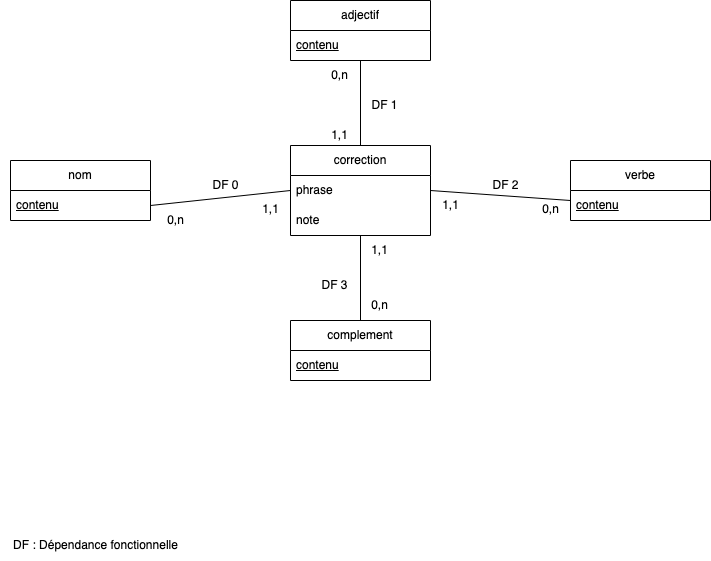

The diagram above was exported from draw.io. Its source (the exported page's mxGraphModel, read from the mxfile embedded in the PNG):
<mxGraphModel dx="951" dy="669" grid="1" gridSize="10" guides="1" tooltips="1" connect="1" arrows="1" fold="1" page="1" pageScale="1" pageWidth="827" pageHeight="1169" math="0" shadow="0">
  <root>
    <mxCell id="0" />
    <mxCell id="1" parent="0" />
    <mxCell id="6" value="nom" style="swimlane;fontStyle=0;childLayout=stackLayout;horizontal=1;startSize=30;horizontalStack=0;resizeParent=1;resizeParentMax=0;resizeLast=0;collapsible=1;marginBottom=0;whiteSpace=wrap;html=1;" vertex="1" parent="1">
      <mxGeometry x="40" y="280" width="140" height="60" as="geometry" />
    </mxCell>
    <mxCell id="7" value="&lt;u&gt;contenu&lt;/u&gt;" style="text;strokeColor=none;fillColor=none;align=left;verticalAlign=middle;spacingLeft=4;spacingRight=4;overflow=hidden;points=[[0,0.5],[1,0.5]];portConstraint=eastwest;rotatable=0;whiteSpace=wrap;html=1;" vertex="1" parent="6">
      <mxGeometry y="30" width="140" height="30" as="geometry" />
    </mxCell>
    <mxCell id="10" value="adjectif" style="swimlane;fontStyle=0;childLayout=stackLayout;horizontal=1;startSize=30;horizontalStack=0;resizeParent=1;resizeParentMax=0;resizeLast=0;collapsible=1;marginBottom=0;whiteSpace=wrap;html=1;" vertex="1" parent="1">
      <mxGeometry x="320" y="120" width="140" height="60" as="geometry" />
    </mxCell>
    <mxCell id="11" value="&lt;u&gt;contenu&lt;/u&gt;" style="text;strokeColor=none;fillColor=none;align=left;verticalAlign=middle;spacingLeft=4;spacingRight=4;overflow=hidden;points=[[0,0.5],[1,0.5]];portConstraint=eastwest;rotatable=0;whiteSpace=wrap;html=1;" vertex="1" parent="10">
      <mxGeometry y="30" width="140" height="30" as="geometry" />
    </mxCell>
    <mxCell id="12" value="verbe" style="swimlane;fontStyle=0;childLayout=stackLayout;horizontal=1;startSize=30;horizontalStack=0;resizeParent=1;resizeParentMax=0;resizeLast=0;collapsible=1;marginBottom=0;whiteSpace=wrap;html=1;" vertex="1" parent="1">
      <mxGeometry x="600" y="280" width="140" height="60" as="geometry" />
    </mxCell>
    <mxCell id="13" value="&lt;u&gt;contenu&lt;/u&gt;" style="text;strokeColor=none;fillColor=none;align=left;verticalAlign=middle;spacingLeft=4;spacingRight=4;overflow=hidden;points=[[0,0.5],[1,0.5]];portConstraint=eastwest;rotatable=0;whiteSpace=wrap;html=1;" vertex="1" parent="12">
      <mxGeometry y="30" width="140" height="30" as="geometry" />
    </mxCell>
    <mxCell id="14" value="complement" style="swimlane;fontStyle=0;childLayout=stackLayout;horizontal=1;startSize=30;horizontalStack=0;resizeParent=1;resizeParentMax=0;resizeLast=0;collapsible=1;marginBottom=0;whiteSpace=wrap;html=1;" vertex="1" parent="1">
      <mxGeometry x="320" y="440" width="140" height="60" as="geometry" />
    </mxCell>
    <mxCell id="15" value="&lt;u&gt;contenu&lt;/u&gt;" style="text;strokeColor=none;fillColor=none;align=left;verticalAlign=middle;spacingLeft=4;spacingRight=4;overflow=hidden;points=[[0,0.5],[1,0.5]];portConstraint=eastwest;rotatable=0;whiteSpace=wrap;html=1;" vertex="1" parent="14">
      <mxGeometry y="30" width="140" height="30" as="geometry" />
    </mxCell>
    <mxCell id="16" value="correction" style="swimlane;fontStyle=0;childLayout=stackLayout;horizontal=1;startSize=30;horizontalStack=0;resizeParent=1;resizeParentMax=0;resizeLast=0;collapsible=1;marginBottom=0;whiteSpace=wrap;html=1;" vertex="1" parent="1">
      <mxGeometry x="320" y="265" width="140" height="90" as="geometry" />
    </mxCell>
    <mxCell id="17" value="phrase" style="text;strokeColor=none;fillColor=none;align=left;verticalAlign=middle;spacingLeft=4;spacingRight=4;overflow=hidden;points=[[0,0.5],[1,0.5]];portConstraint=eastwest;rotatable=0;whiteSpace=wrap;html=1;" vertex="1" parent="16">
      <mxGeometry y="30" width="140" height="30" as="geometry" />
    </mxCell>
    <mxCell id="18" value="note" style="text;strokeColor=none;fillColor=none;align=left;verticalAlign=middle;spacingLeft=4;spacingRight=4;overflow=hidden;points=[[0,0.5],[1,0.5]];portConstraint=eastwest;rotatable=0;whiteSpace=wrap;html=1;" vertex="1" parent="16">
      <mxGeometry y="60" width="140" height="30" as="geometry" />
    </mxCell>
    <mxCell id="21" value="" style="endArrow=none;html=1;exitX=1;exitY=0.5;exitDx=0;exitDy=0;entryX=0;entryY=0.5;entryDx=0;entryDy=0;" edge="1" parent="1" source="7" target="17">
      <mxGeometry width="50" height="50" relative="1" as="geometry">
        <mxPoint x="200" y="390" as="sourcePoint" />
        <mxPoint x="250" y="340" as="targetPoint" />
      </mxGeometry>
    </mxCell>
    <mxCell id="22" value="" style="endArrow=none;html=1;exitX=1;exitY=0.5;exitDx=0;exitDy=0;entryX=0;entryY=0.5;entryDx=0;entryDy=0;" edge="1" parent="1" source="17">
      <mxGeometry width="50" height="50" relative="1" as="geometry">
        <mxPoint x="460" y="335" as="sourcePoint" />
        <mxPoint x="600" y="320" as="targetPoint" />
      </mxGeometry>
    </mxCell>
    <mxCell id="23" value="" style="endArrow=none;html=1;exitX=0.5;exitY=0;exitDx=0;exitDy=0;" edge="1" parent="1" source="16">
      <mxGeometry width="50" height="50" relative="1" as="geometry">
        <mxPoint x="340" y="230" as="sourcePoint" />
        <mxPoint x="390" y="180" as="targetPoint" />
      </mxGeometry>
    </mxCell>
    <mxCell id="24" value="" style="endArrow=none;html=1;exitX=0.5;exitY=0;exitDx=0;exitDy=0;" edge="1" parent="1" source="14">
      <mxGeometry width="50" height="50" relative="1" as="geometry">
        <mxPoint x="340" y="405" as="sourcePoint" />
        <mxPoint x="390" y="355" as="targetPoint" />
      </mxGeometry>
    </mxCell>
    <mxCell id="25" value="DF 0" style="text;html=1;align=center;verticalAlign=middle;resizable=0;points=[];autosize=1;strokeColor=none;fillColor=none;" vertex="1" parent="1">
      <mxGeometry x="230" y="290" width="50" height="30" as="geometry" />
    </mxCell>
    <mxCell id="26" value="DF 1" style="text;html=1;align=center;verticalAlign=middle;resizable=0;points=[];autosize=1;strokeColor=none;fillColor=none;" vertex="1" parent="1">
      <mxGeometry x="389" y="210" width="50" height="30" as="geometry" />
    </mxCell>
    <mxCell id="27" value="DF 2" style="text;html=1;align=center;verticalAlign=middle;resizable=0;points=[];autosize=1;strokeColor=none;fillColor=none;" vertex="1" parent="1">
      <mxGeometry x="510" y="290" width="50" height="30" as="geometry" />
    </mxCell>
    <mxCell id="28" value="DF 3" style="text;html=1;align=center;verticalAlign=middle;resizable=0;points=[];autosize=1;strokeColor=none;fillColor=none;" vertex="1" parent="1">
      <mxGeometry x="339" y="390" width="50" height="30" as="geometry" />
    </mxCell>
    <mxCell id="29" value="DF : Dépendance fonctionnelle" style="text;html=1;align=center;verticalAlign=middle;resizable=0;points=[];autosize=1;strokeColor=none;fillColor=none;" vertex="1" parent="1">
      <mxGeometry x="30" y="650" width="190" height="30" as="geometry" />
    </mxCell>
    <mxCell id="30" value="0,n" style="text;html=1;align=center;verticalAlign=middle;resizable=0;points=[];autosize=1;strokeColor=none;fillColor=none;" vertex="1" parent="1">
      <mxGeometry x="185" y="325" width="40" height="30" as="geometry" />
    </mxCell>
    <mxCell id="31" value="1,1" style="text;html=1;align=center;verticalAlign=middle;resizable=0;points=[];autosize=1;strokeColor=none;fillColor=none;" vertex="1" parent="1">
      <mxGeometry x="280" y="314" width="40" height="30" as="geometry" />
    </mxCell>
    <mxCell id="32" value="0,n" style="text;html=1;align=center;verticalAlign=middle;resizable=0;points=[];autosize=1;strokeColor=none;fillColor=none;" vertex="1" parent="1">
      <mxGeometry x="560" y="314" width="40" height="30" as="geometry" />
    </mxCell>
    <mxCell id="33" value="1,1" style="text;html=1;align=center;verticalAlign=middle;resizable=0;points=[];autosize=1;strokeColor=none;fillColor=none;" vertex="1" parent="1">
      <mxGeometry x="460" y="310" width="40" height="30" as="geometry" />
    </mxCell>
    <mxCell id="34" value="0,n" style="text;html=1;align=center;verticalAlign=middle;resizable=0;points=[];autosize=1;strokeColor=none;fillColor=none;" vertex="1" parent="1">
      <mxGeometry x="349" y="180" width="40" height="30" as="geometry" />
    </mxCell>
    <mxCell id="35" value="1,1" style="text;html=1;align=center;verticalAlign=middle;resizable=0;points=[];autosize=1;strokeColor=none;fillColor=none;" vertex="1" parent="1">
      <mxGeometry x="349" y="240" width="40" height="30" as="geometry" />
    </mxCell>
    <mxCell id="36" value="0,n" style="text;html=1;align=center;verticalAlign=middle;resizable=0;points=[];autosize=1;strokeColor=none;fillColor=none;" vertex="1" parent="1">
      <mxGeometry x="389" y="410" width="40" height="30" as="geometry" />
    </mxCell>
    <mxCell id="37" value="1,1" style="text;html=1;align=center;verticalAlign=middle;resizable=0;points=[];autosize=1;strokeColor=none;fillColor=none;" vertex="1" parent="1">
      <mxGeometry x="389" y="355" width="40" height="30" as="geometry" />
    </mxCell>
  </root>
</mxGraphModel>